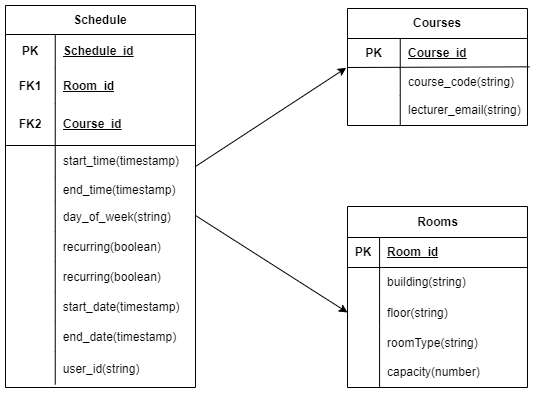

The diagram above was exported from draw.io. Its source (the exported page's mxGraphModel, read from the mxfile embedded in the PNG):
<mxGraphModel dx="1434" dy="46" grid="0" gridSize="10" guides="1" tooltips="1" connect="1" arrows="1" fold="1" page="0" pageScale="1" pageWidth="850" pageHeight="1100" math="0" shadow="0">
  <root>
    <mxCell id="0" />
    <mxCell id="1" parent="0" />
    <mxCell id="e9Zn_6H1_OP5S7V8F73d-15" value="Rooms" style="shape=table;startSize=31;container=1;collapsible=1;childLayout=tableLayout;fixedRows=1;rowLines=0;fontStyle=1;align=center;resizeLast=1;html=1;" parent="1" vertex="1">
      <mxGeometry x="206" y="694" width="180" height="181" as="geometry" />
    </mxCell>
    <mxCell id="e9Zn_6H1_OP5S7V8F73d-16" value="" style="shape=tableRow;horizontal=0;startSize=0;swimlaneHead=0;swimlaneBody=0;fillColor=none;collapsible=0;dropTarget=0;points=[[0,0.5],[1,0.5]];portConstraint=eastwest;top=0;left=0;right=0;bottom=1;" parent="e9Zn_6H1_OP5S7V8F73d-15" vertex="1">
      <mxGeometry y="31" width="180" height="30" as="geometry" />
    </mxCell>
    <mxCell id="e9Zn_6H1_OP5S7V8F73d-17" value="PK" style="shape=partialRectangle;connectable=0;fillColor=none;top=0;left=0;bottom=0;right=0;fontStyle=1;overflow=hidden;whiteSpace=wrap;html=1;" parent="e9Zn_6H1_OP5S7V8F73d-16" vertex="1">
      <mxGeometry width="32.0833740234375" height="30" as="geometry">
        <mxRectangle width="32.0833740234375" height="30" as="alternateBounds" />
      </mxGeometry>
    </mxCell>
    <mxCell id="e9Zn_6H1_OP5S7V8F73d-18" value="Room_id" style="shape=partialRectangle;connectable=0;fillColor=none;top=0;left=0;bottom=0;right=0;align=left;spacingLeft=6;fontStyle=5;overflow=hidden;whiteSpace=wrap;html=1;" parent="e9Zn_6H1_OP5S7V8F73d-16" vertex="1">
      <mxGeometry x="32.0833740234375" width="147.9166259765625" height="30" as="geometry">
        <mxRectangle width="147.9166259765625" height="30" as="alternateBounds" />
      </mxGeometry>
    </mxCell>
    <mxCell id="e9Zn_6H1_OP5S7V8F73d-19" value="" style="shape=tableRow;horizontal=0;startSize=0;swimlaneHead=0;swimlaneBody=0;fillColor=none;collapsible=0;dropTarget=0;points=[[0,0.5],[1,0.5]];portConstraint=eastwest;top=0;left=0;right=0;bottom=0;" parent="e9Zn_6H1_OP5S7V8F73d-15" vertex="1">
      <mxGeometry y="61" width="180" height="30" as="geometry" />
    </mxCell>
    <mxCell id="e9Zn_6H1_OP5S7V8F73d-20" value="" style="shape=partialRectangle;connectable=0;fillColor=none;top=0;left=0;bottom=0;right=0;editable=1;overflow=hidden;whiteSpace=wrap;html=1;" parent="e9Zn_6H1_OP5S7V8F73d-19" vertex="1">
      <mxGeometry width="32.0833740234375" height="30" as="geometry">
        <mxRectangle width="32.0833740234375" height="30" as="alternateBounds" />
      </mxGeometry>
    </mxCell>
    <mxCell id="e9Zn_6H1_OP5S7V8F73d-21" value="building(string)" style="shape=partialRectangle;connectable=0;fillColor=none;top=0;left=0;bottom=0;right=0;align=left;spacingLeft=6;overflow=hidden;whiteSpace=wrap;html=1;" parent="e9Zn_6H1_OP5S7V8F73d-19" vertex="1">
      <mxGeometry x="32.0833740234375" width="147.9166259765625" height="30" as="geometry">
        <mxRectangle width="147.9166259765625" height="30" as="alternateBounds" />
      </mxGeometry>
    </mxCell>
    <mxCell id="e9Zn_6H1_OP5S7V8F73d-121" value="" style="shape=tableRow;horizontal=0;startSize=0;swimlaneHead=0;swimlaneBody=0;fillColor=none;collapsible=0;dropTarget=0;points=[[0,0.5],[1,0.5]];portConstraint=eastwest;top=0;left=0;right=0;bottom=0;" parent="e9Zn_6H1_OP5S7V8F73d-15" vertex="1">
      <mxGeometry y="91" width="180" height="30" as="geometry" />
    </mxCell>
    <mxCell id="e9Zn_6H1_OP5S7V8F73d-122" value="" style="shape=partialRectangle;connectable=0;fillColor=none;top=0;left=0;bottom=0;right=0;editable=1;overflow=hidden;" parent="e9Zn_6H1_OP5S7V8F73d-121" vertex="1">
      <mxGeometry width="32.0833740234375" height="30" as="geometry">
        <mxRectangle width="32.0833740234375" height="30" as="alternateBounds" />
      </mxGeometry>
    </mxCell>
    <mxCell id="e9Zn_6H1_OP5S7V8F73d-123" value="floor(string)" style="shape=partialRectangle;connectable=0;fillColor=none;top=0;left=0;bottom=0;right=0;align=left;spacingLeft=6;overflow=hidden;" parent="e9Zn_6H1_OP5S7V8F73d-121" vertex="1">
      <mxGeometry x="32.0833740234375" width="147.9166259765625" height="30" as="geometry">
        <mxRectangle width="147.9166259765625" height="30" as="alternateBounds" />
      </mxGeometry>
    </mxCell>
    <mxCell id="e9Zn_6H1_OP5S7V8F73d-124" value="" style="shape=tableRow;horizontal=0;startSize=0;swimlaneHead=0;swimlaneBody=0;fillColor=none;collapsible=0;dropTarget=0;points=[[0,0.5],[1,0.5]];portConstraint=eastwest;top=0;left=0;right=0;bottom=0;" parent="e9Zn_6H1_OP5S7V8F73d-15" vertex="1">
      <mxGeometry y="121" width="180" height="30" as="geometry" />
    </mxCell>
    <mxCell id="e9Zn_6H1_OP5S7V8F73d-125" value="" style="shape=partialRectangle;connectable=0;fillColor=none;top=0;left=0;bottom=0;right=0;editable=1;overflow=hidden;" parent="e9Zn_6H1_OP5S7V8F73d-124" vertex="1">
      <mxGeometry width="32.0833740234375" height="30" as="geometry">
        <mxRectangle width="32.0833740234375" height="30" as="alternateBounds" />
      </mxGeometry>
    </mxCell>
    <mxCell id="e9Zn_6H1_OP5S7V8F73d-126" value="roomType(string)" style="shape=partialRectangle;connectable=0;fillColor=none;top=0;left=0;bottom=0;right=0;align=left;spacingLeft=6;overflow=hidden;" parent="e9Zn_6H1_OP5S7V8F73d-124" vertex="1">
      <mxGeometry x="32.0833740234375" width="147.9166259765625" height="30" as="geometry">
        <mxRectangle width="147.9166259765625" height="30" as="alternateBounds" />
      </mxGeometry>
    </mxCell>
    <mxCell id="e9Zn_6H1_OP5S7V8F73d-22" value="" style="shape=tableRow;horizontal=0;startSize=0;swimlaneHead=0;swimlaneBody=0;fillColor=none;collapsible=0;dropTarget=0;points=[[0,0.5],[1,0.5]];portConstraint=eastwest;top=0;left=0;right=0;bottom=0;" parent="e9Zn_6H1_OP5S7V8F73d-15" vertex="1">
      <mxGeometry y="151" width="180" height="30" as="geometry" />
    </mxCell>
    <mxCell id="e9Zn_6H1_OP5S7V8F73d-23" value="" style="shape=partialRectangle;connectable=0;fillColor=none;top=0;left=0;bottom=0;right=0;editable=1;overflow=hidden;whiteSpace=wrap;html=1;" parent="e9Zn_6H1_OP5S7V8F73d-22" vertex="1">
      <mxGeometry width="32.0833740234375" height="30" as="geometry">
        <mxRectangle width="32.0833740234375" height="30" as="alternateBounds" />
      </mxGeometry>
    </mxCell>
    <mxCell id="e9Zn_6H1_OP5S7V8F73d-24" value="capacity(number)" style="shape=partialRectangle;connectable=0;fillColor=none;top=0;left=0;bottom=0;right=0;align=left;spacingLeft=6;overflow=hidden;whiteSpace=wrap;html=1;" parent="e9Zn_6H1_OP5S7V8F73d-22" vertex="1">
      <mxGeometry x="32.0833740234375" width="147.9166259765625" height="30" as="geometry">
        <mxRectangle width="147.9166259765625" height="30" as="alternateBounds" />
      </mxGeometry>
    </mxCell>
    <mxCell id="e9Zn_6H1_OP5S7V8F73d-28" value="Courses" style="shape=table;startSize=30;container=1;collapsible=1;childLayout=tableLayout;fixedRows=1;rowLines=0;fontStyle=1;align=center;resizeLast=1;html=1;whiteSpace=wrap;" parent="1" vertex="1">
      <mxGeometry x="206" y="496" width="180" height="117" as="geometry" />
    </mxCell>
    <mxCell id="e9Zn_6H1_OP5S7V8F73d-29" value="" style="shape=tableRow;horizontal=0;startSize=0;swimlaneHead=0;swimlaneBody=0;fillColor=none;collapsible=0;dropTarget=0;points=[[0,0.5],[1,0.5]];portConstraint=eastwest;top=0;left=0;right=0;bottom=0;html=1;" parent="e9Zn_6H1_OP5S7V8F73d-28" vertex="1">
      <mxGeometry y="30" width="180" height="30" as="geometry" />
    </mxCell>
    <mxCell id="e9Zn_6H1_OP5S7V8F73d-30" value="PK" style="shape=partialRectangle;connectable=0;fillColor=none;top=0;left=0;bottom=0;right=0;fontStyle=1;overflow=hidden;html=1;whiteSpace=wrap;" parent="e9Zn_6H1_OP5S7V8F73d-29" vertex="1">
      <mxGeometry width="52.75006103515625" height="30" as="geometry">
        <mxRectangle width="52.75006103515625" height="30" as="alternateBounds" />
      </mxGeometry>
    </mxCell>
    <mxCell id="e9Zn_6H1_OP5S7V8F73d-31" value="Course_id" style="shape=partialRectangle;connectable=0;fillColor=none;top=0;left=0;bottom=0;right=0;align=left;spacingLeft=6;fontStyle=5;overflow=hidden;html=1;whiteSpace=wrap;" parent="e9Zn_6H1_OP5S7V8F73d-29" vertex="1">
      <mxGeometry x="52.75006103515625" width="127.24993896484375" height="30" as="geometry">
        <mxRectangle width="127.24993896484375" height="30" as="alternateBounds" />
      </mxGeometry>
    </mxCell>
    <mxCell id="e9Zn_6H1_OP5S7V8F73d-35" value="" style="shape=tableRow;horizontal=0;startSize=0;swimlaneHead=0;swimlaneBody=0;fillColor=none;collapsible=0;dropTarget=0;points=[[0,0.5],[1,0.5]];portConstraint=eastwest;top=0;left=0;right=0;bottom=0;html=1;" parent="e9Zn_6H1_OP5S7V8F73d-28" vertex="1">
      <mxGeometry y="60" width="180" height="27" as="geometry" />
    </mxCell>
    <mxCell id="e9Zn_6H1_OP5S7V8F73d-36" value="" style="shape=partialRectangle;connectable=0;fillColor=none;top=0;left=0;bottom=0;right=0;editable=1;overflow=hidden;html=1;whiteSpace=wrap;" parent="e9Zn_6H1_OP5S7V8F73d-35" vertex="1">
      <mxGeometry width="52.75006103515625" height="27" as="geometry">
        <mxRectangle width="52.75006103515625" height="27" as="alternateBounds" />
      </mxGeometry>
    </mxCell>
    <mxCell id="e9Zn_6H1_OP5S7V8F73d-37" value="course_code(string)" style="shape=partialRectangle;connectable=0;fillColor=none;top=0;left=0;bottom=0;right=0;align=left;spacingLeft=6;overflow=hidden;html=1;whiteSpace=wrap;" parent="e9Zn_6H1_OP5S7V8F73d-35" vertex="1">
      <mxGeometry x="52.75006103515625" width="127.24993896484375" height="27" as="geometry">
        <mxRectangle width="127.24993896484375" height="27" as="alternateBounds" />
      </mxGeometry>
    </mxCell>
    <mxCell id="e9Zn_6H1_OP5S7V8F73d-38" value="" style="shape=tableRow;horizontal=0;startSize=0;swimlaneHead=0;swimlaneBody=0;fillColor=none;collapsible=0;dropTarget=0;points=[[0,0.5],[1,0.5]];portConstraint=eastwest;top=0;left=0;right=0;bottom=0;html=1;" parent="e9Zn_6H1_OP5S7V8F73d-28" vertex="1">
      <mxGeometry y="87" width="180" height="30" as="geometry" />
    </mxCell>
    <mxCell id="e9Zn_6H1_OP5S7V8F73d-39" value="" style="shape=partialRectangle;connectable=0;fillColor=none;top=0;left=0;bottom=0;right=0;editable=1;overflow=hidden;html=1;whiteSpace=wrap;" parent="e9Zn_6H1_OP5S7V8F73d-38" vertex="1">
      <mxGeometry width="52.75006103515625" height="30" as="geometry">
        <mxRectangle width="52.75006103515625" height="30" as="alternateBounds" />
      </mxGeometry>
    </mxCell>
    <mxCell id="e9Zn_6H1_OP5S7V8F73d-40" value="lecturer_email(string)" style="shape=partialRectangle;connectable=0;fillColor=none;top=0;left=0;bottom=0;right=0;align=left;spacingLeft=6;overflow=hidden;html=1;whiteSpace=wrap;" parent="e9Zn_6H1_OP5S7V8F73d-38" vertex="1">
      <mxGeometry x="52.75006103515625" width="127.24993896484375" height="30" as="geometry">
        <mxRectangle width="127.24993896484375" height="30" as="alternateBounds" />
      </mxGeometry>
    </mxCell>
    <mxCell id="e9Zn_6H1_OP5S7V8F73d-67" value="Schedule" style="shape=table;startSize=29;container=1;collapsible=1;childLayout=tableLayout;fixedRows=1;rowLines=0;fontStyle=1;align=center;resizeLast=1;html=1;whiteSpace=wrap;" parent="1" vertex="1">
      <mxGeometry x="-136" y="493" width="190" height="382" as="geometry" />
    </mxCell>
    <mxCell id="e9Zn_6H1_OP5S7V8F73d-68" value="" style="shape=tableRow;horizontal=0;startSize=0;swimlaneHead=0;swimlaneBody=0;fillColor=none;collapsible=0;dropTarget=0;points=[[0,0.5],[1,0.5]];portConstraint=eastwest;top=0;left=0;right=0;bottom=0;html=1;" parent="e9Zn_6H1_OP5S7V8F73d-67" vertex="1">
      <mxGeometry y="29" width="190" height="34" as="geometry" />
    </mxCell>
    <mxCell id="e9Zn_6H1_OP5S7V8F73d-69" value="PK" style="shape=partialRectangle;connectable=0;fillColor=none;top=0;left=0;bottom=0;right=0;fontStyle=1;overflow=hidden;html=1;whiteSpace=wrap;" parent="e9Zn_6H1_OP5S7V8F73d-68" vertex="1">
      <mxGeometry width="49.75" height="34" as="geometry">
        <mxRectangle width="49.75" height="34" as="alternateBounds" />
      </mxGeometry>
    </mxCell>
    <mxCell id="e9Zn_6H1_OP5S7V8F73d-70" value="Schedule_id" style="shape=partialRectangle;connectable=0;fillColor=none;top=0;left=0;bottom=0;right=0;align=left;spacingLeft=6;fontStyle=5;overflow=hidden;html=1;whiteSpace=wrap;" parent="e9Zn_6H1_OP5S7V8F73d-68" vertex="1">
      <mxGeometry x="49.75" width="140.25" height="34" as="geometry">
        <mxRectangle width="140.25" height="34" as="alternateBounds" />
      </mxGeometry>
    </mxCell>
    <mxCell id="e9Zn_6H1_OP5S7V8F73d-71" value="" style="shape=tableRow;horizontal=0;startSize=0;swimlaneHead=0;swimlaneBody=0;fillColor=none;collapsible=0;dropTarget=0;points=[[0,0.5],[1,0.5]];portConstraint=eastwest;top=0;left=0;right=0;bottom=0;html=1;perimeterSpacing=0;" parent="e9Zn_6H1_OP5S7V8F73d-67" vertex="1">
      <mxGeometry y="63" width="190" height="35" as="geometry" />
    </mxCell>
    <mxCell id="e9Zn_6H1_OP5S7V8F73d-72" value="&lt;b&gt;FK1&lt;/b&gt;" style="shape=partialRectangle;connectable=0;fillColor=none;top=0;left=0;bottom=0;right=0;editable=1;overflow=hidden;html=1;whiteSpace=wrap;" parent="e9Zn_6H1_OP5S7V8F73d-71" vertex="1">
      <mxGeometry width="49.75" height="35" as="geometry">
        <mxRectangle width="49.75" height="35" as="alternateBounds" />
      </mxGeometry>
    </mxCell>
    <mxCell id="e9Zn_6H1_OP5S7V8F73d-73" value="&lt;b&gt;&lt;u&gt;Room_id&lt;/u&gt;&lt;/b&gt;" style="shape=partialRectangle;connectable=0;fillColor=none;top=0;left=0;bottom=0;right=0;align=left;spacingLeft=6;overflow=hidden;html=1;whiteSpace=wrap;" parent="e9Zn_6H1_OP5S7V8F73d-71" vertex="1">
      <mxGeometry x="49.75" width="140.25" height="35" as="geometry">
        <mxRectangle width="140.25" height="35" as="alternateBounds" />
      </mxGeometry>
    </mxCell>
    <mxCell id="e9Zn_6H1_OP5S7V8F73d-74" value="" style="shape=tableRow;horizontal=0;startSize=0;swimlaneHead=0;swimlaneBody=0;fillColor=none;collapsible=0;dropTarget=0;points=[[0,0.5],[1,0.5]];portConstraint=eastwest;top=0;left=0;right=0;bottom=1;html=1;" parent="e9Zn_6H1_OP5S7V8F73d-67" vertex="1">
      <mxGeometry y="98" width="190" height="42" as="geometry" />
    </mxCell>
    <mxCell id="e9Zn_6H1_OP5S7V8F73d-75" value="FK2" style="shape=partialRectangle;connectable=0;fillColor=none;top=0;left=0;bottom=0;right=0;fontStyle=1;overflow=hidden;html=1;whiteSpace=wrap;" parent="e9Zn_6H1_OP5S7V8F73d-74" vertex="1">
      <mxGeometry width="49.75" height="42" as="geometry">
        <mxRectangle width="49.75" height="42" as="alternateBounds" />
      </mxGeometry>
    </mxCell>
    <mxCell id="e9Zn_6H1_OP5S7V8F73d-76" value="Course_id" style="shape=partialRectangle;connectable=0;fillColor=none;top=0;left=0;bottom=0;right=0;align=left;spacingLeft=6;fontStyle=5;overflow=hidden;html=1;whiteSpace=wrap;" parent="e9Zn_6H1_OP5S7V8F73d-74" vertex="1">
      <mxGeometry x="49.75" width="140.25" height="42" as="geometry">
        <mxRectangle width="140.25" height="42" as="alternateBounds" />
      </mxGeometry>
    </mxCell>
    <mxCell id="e9Zn_6H1_OP5S7V8F73d-77" value="" style="shape=tableRow;horizontal=0;startSize=0;swimlaneHead=0;swimlaneBody=0;fillColor=none;collapsible=0;dropTarget=0;points=[[0,0.5],[1,0.5]];portConstraint=eastwest;top=0;left=0;right=0;bottom=0;html=1;" parent="e9Zn_6H1_OP5S7V8F73d-67" vertex="1">
      <mxGeometry y="140" width="190" height="32" as="geometry" />
    </mxCell>
    <mxCell id="e9Zn_6H1_OP5S7V8F73d-78" value="" style="shape=partialRectangle;connectable=0;fillColor=none;top=0;left=0;bottom=0;right=0;editable=1;overflow=hidden;html=1;whiteSpace=wrap;" parent="e9Zn_6H1_OP5S7V8F73d-77" vertex="1">
      <mxGeometry width="49.75" height="32" as="geometry">
        <mxRectangle width="49.75" height="32" as="alternateBounds" />
      </mxGeometry>
    </mxCell>
    <mxCell id="e9Zn_6H1_OP5S7V8F73d-79" value="start_time(timestamp)" style="shape=partialRectangle;connectable=0;fillColor=none;top=0;left=0;bottom=0;right=0;align=left;spacingLeft=6;overflow=hidden;html=1;whiteSpace=wrap;" parent="e9Zn_6H1_OP5S7V8F73d-77" vertex="1">
      <mxGeometry x="49.75" width="140.25" height="32" as="geometry">
        <mxRectangle width="140.25" height="32" as="alternateBounds" />
      </mxGeometry>
    </mxCell>
    <mxCell id="e9Zn_6H1_OP5S7V8F73d-80" value="" style="shape=tableRow;horizontal=0;startSize=0;swimlaneHead=0;swimlaneBody=0;fillColor=none;collapsible=0;dropTarget=0;points=[[0,0.5],[1,0.5]];portConstraint=eastwest;top=0;left=0;right=0;bottom=0;" parent="e9Zn_6H1_OP5S7V8F73d-67" vertex="1">
      <mxGeometry y="172" width="190" height="24" as="geometry" />
    </mxCell>
    <mxCell id="e9Zn_6H1_OP5S7V8F73d-81" value="" style="shape=partialRectangle;connectable=0;fillColor=none;top=0;left=0;bottom=0;right=0;editable=1;overflow=hidden;" parent="e9Zn_6H1_OP5S7V8F73d-80" vertex="1">
      <mxGeometry width="49.75" height="24" as="geometry">
        <mxRectangle width="49.75" height="24" as="alternateBounds" />
      </mxGeometry>
    </mxCell>
    <mxCell id="e9Zn_6H1_OP5S7V8F73d-82" value="end_time(timestamp)" style="shape=partialRectangle;connectable=0;fillColor=none;top=0;left=0;bottom=0;right=0;align=left;spacingLeft=6;overflow=hidden;" parent="e9Zn_6H1_OP5S7V8F73d-80" vertex="1">
      <mxGeometry x="49.75" width="140.25" height="24" as="geometry">
        <mxRectangle width="140.25" height="24" as="alternateBounds" />
      </mxGeometry>
    </mxCell>
    <mxCell id="e9Zn_6H1_OP5S7V8F73d-83" value="" style="shape=tableRow;horizontal=0;startSize=0;swimlaneHead=0;swimlaneBody=0;fillColor=none;collapsible=0;dropTarget=0;points=[[0,0.5],[1,0.5]];portConstraint=eastwest;top=0;left=0;right=0;bottom=0;" parent="e9Zn_6H1_OP5S7V8F73d-67" vertex="1">
      <mxGeometry y="196" width="190" height="30" as="geometry" />
    </mxCell>
    <mxCell id="e9Zn_6H1_OP5S7V8F73d-84" value="" style="shape=partialRectangle;connectable=0;fillColor=none;top=0;left=0;bottom=0;right=0;editable=1;overflow=hidden;" parent="e9Zn_6H1_OP5S7V8F73d-83" vertex="1">
      <mxGeometry width="49.75" height="30" as="geometry">
        <mxRectangle width="49.75" height="30" as="alternateBounds" />
      </mxGeometry>
    </mxCell>
    <mxCell id="e9Zn_6H1_OP5S7V8F73d-85" value="day_of_week(string)" style="shape=partialRectangle;connectable=0;fillColor=none;top=0;left=0;bottom=0;right=0;align=left;spacingLeft=6;overflow=hidden;" parent="e9Zn_6H1_OP5S7V8F73d-83" vertex="1">
      <mxGeometry x="49.75" width="140.25" height="30" as="geometry">
        <mxRectangle width="140.25" height="30" as="alternateBounds" />
      </mxGeometry>
    </mxCell>
    <mxCell id="e9Zn_6H1_OP5S7V8F73d-86" value="" style="shape=tableRow;horizontal=0;startSize=0;swimlaneHead=0;swimlaneBody=0;fillColor=none;collapsible=0;dropTarget=0;points=[[0,0.5],[1,0.5]];portConstraint=eastwest;top=0;left=0;right=0;bottom=0;" parent="e9Zn_6H1_OP5S7V8F73d-67" vertex="1">
      <mxGeometry y="226" width="190" height="30" as="geometry" />
    </mxCell>
    <mxCell id="e9Zn_6H1_OP5S7V8F73d-87" value="" style="shape=partialRectangle;connectable=0;fillColor=none;top=0;left=0;bottom=0;right=0;editable=1;overflow=hidden;" parent="e9Zn_6H1_OP5S7V8F73d-86" vertex="1">
      <mxGeometry width="49.75" height="30" as="geometry">
        <mxRectangle width="49.75" height="30" as="alternateBounds" />
      </mxGeometry>
    </mxCell>
    <mxCell id="e9Zn_6H1_OP5S7V8F73d-88" value="recurring(boolean)" style="shape=partialRectangle;connectable=0;fillColor=none;top=0;left=0;bottom=0;right=0;align=left;spacingLeft=6;overflow=hidden;" parent="e9Zn_6H1_OP5S7V8F73d-86" vertex="1">
      <mxGeometry x="49.75" width="140.25" height="30" as="geometry">
        <mxRectangle width="140.25" height="30" as="alternateBounds" />
      </mxGeometry>
    </mxCell>
    <mxCell id="INuVASb5PFOB5d1JvLtc-3" value="" style="shape=tableRow;horizontal=0;startSize=0;swimlaneHead=0;swimlaneBody=0;fillColor=none;collapsible=0;dropTarget=0;points=[[0,0.5],[1,0.5]];portConstraint=eastwest;top=0;left=0;right=0;bottom=0;" vertex="1" parent="e9Zn_6H1_OP5S7V8F73d-67">
      <mxGeometry y="256" width="190" height="30" as="geometry" />
    </mxCell>
    <mxCell id="INuVASb5PFOB5d1JvLtc-4" value="" style="shape=partialRectangle;connectable=0;fillColor=none;top=0;left=0;bottom=0;right=0;editable=1;overflow=hidden;" vertex="1" parent="INuVASb5PFOB5d1JvLtc-3">
      <mxGeometry width="49.75" height="30" as="geometry">
        <mxRectangle width="49.75" height="30" as="alternateBounds" />
      </mxGeometry>
    </mxCell>
    <mxCell id="INuVASb5PFOB5d1JvLtc-5" value="recurring(boolean)" style="shape=partialRectangle;connectable=0;fillColor=none;top=0;left=0;bottom=0;right=0;align=left;spacingLeft=6;overflow=hidden;" vertex="1" parent="INuVASb5PFOB5d1JvLtc-3">
      <mxGeometry x="49.75" width="140.25" height="30" as="geometry">
        <mxRectangle width="140.25" height="30" as="alternateBounds" />
      </mxGeometry>
    </mxCell>
    <mxCell id="e9Zn_6H1_OP5S7V8F73d-144" value="" style="shape=tableRow;horizontal=0;startSize=0;swimlaneHead=0;swimlaneBody=0;fillColor=none;collapsible=0;dropTarget=0;points=[[0,0.5],[1,0.5]];portConstraint=eastwest;top=0;left=0;right=0;bottom=0;" parent="e9Zn_6H1_OP5S7V8F73d-67" vertex="1">
      <mxGeometry y="286" width="190" height="30" as="geometry" />
    </mxCell>
    <mxCell id="e9Zn_6H1_OP5S7V8F73d-145" value="" style="shape=partialRectangle;connectable=0;fillColor=none;top=0;left=0;bottom=0;right=0;editable=1;overflow=hidden;" parent="e9Zn_6H1_OP5S7V8F73d-144" vertex="1">
      <mxGeometry width="49.75" height="30" as="geometry">
        <mxRectangle width="49.75" height="30" as="alternateBounds" />
      </mxGeometry>
    </mxCell>
    <mxCell id="e9Zn_6H1_OP5S7V8F73d-146" value="start_date(timestamp)" style="shape=partialRectangle;connectable=0;fillColor=none;top=0;left=0;bottom=0;right=0;align=left;spacingLeft=6;overflow=hidden;" parent="e9Zn_6H1_OP5S7V8F73d-144" vertex="1">
      <mxGeometry x="49.75" width="140.25" height="30" as="geometry">
        <mxRectangle width="140.25" height="30" as="alternateBounds" />
      </mxGeometry>
    </mxCell>
    <mxCell id="e9Zn_6H1_OP5S7V8F73d-141" value="" style="shape=tableRow;horizontal=0;startSize=0;swimlaneHead=0;swimlaneBody=0;fillColor=none;collapsible=0;dropTarget=0;points=[[0,0.5],[1,0.5]];portConstraint=eastwest;top=0;left=0;right=0;bottom=0;" parent="e9Zn_6H1_OP5S7V8F73d-67" vertex="1">
      <mxGeometry y="316" width="190" height="30" as="geometry" />
    </mxCell>
    <mxCell id="e9Zn_6H1_OP5S7V8F73d-142" value="" style="shape=partialRectangle;connectable=0;fillColor=none;top=0;left=0;bottom=0;right=0;editable=1;overflow=hidden;" parent="e9Zn_6H1_OP5S7V8F73d-141" vertex="1">
      <mxGeometry width="49.75" height="30" as="geometry">
        <mxRectangle width="49.75" height="30" as="alternateBounds" />
      </mxGeometry>
    </mxCell>
    <mxCell id="e9Zn_6H1_OP5S7V8F73d-143" value="end_date(timestamp)" style="shape=partialRectangle;connectable=0;fillColor=none;top=0;left=0;bottom=0;right=0;align=left;spacingLeft=6;overflow=hidden;" parent="e9Zn_6H1_OP5S7V8F73d-141" vertex="1">
      <mxGeometry x="49.75" width="140.25" height="30" as="geometry">
        <mxRectangle width="140.25" height="30" as="alternateBounds" />
      </mxGeometry>
    </mxCell>
    <mxCell id="e9Zn_6H1_OP5S7V8F73d-93" value="" style="shape=tableRow;horizontal=0;startSize=0;swimlaneHead=0;swimlaneBody=0;fillColor=none;collapsible=0;dropTarget=0;points=[[0,0.5],[1,0.5]];portConstraint=eastwest;top=0;left=0;right=0;bottom=0;" parent="e9Zn_6H1_OP5S7V8F73d-67" vertex="1">
      <mxGeometry y="346" width="190" height="33" as="geometry" />
    </mxCell>
    <mxCell id="e9Zn_6H1_OP5S7V8F73d-94" value="" style="shape=partialRectangle;connectable=0;fillColor=none;top=0;left=0;bottom=0;right=0;editable=1;overflow=hidden;" parent="e9Zn_6H1_OP5S7V8F73d-93" vertex="1">
      <mxGeometry width="49.75" height="33" as="geometry">
        <mxRectangle width="49.75" height="33" as="alternateBounds" />
      </mxGeometry>
    </mxCell>
    <mxCell id="e9Zn_6H1_OP5S7V8F73d-95" value="user_id(string)" style="shape=partialRectangle;connectable=0;fillColor=none;top=0;left=0;bottom=0;right=0;align=left;spacingLeft=6;overflow=hidden;" parent="e9Zn_6H1_OP5S7V8F73d-93" vertex="1">
      <mxGeometry x="49.75" width="140.25" height="33" as="geometry">
        <mxRectangle width="140.25" height="33" as="alternateBounds" />
      </mxGeometry>
    </mxCell>
    <mxCell id="e9Zn_6H1_OP5S7V8F73d-140" value="" style="endArrow=none;html=1;rounded=0;entryX=1.011;entryY=-0.062;entryDx=0;entryDy=0;entryPerimeter=0;" parent="1" target="e9Zn_6H1_OP5S7V8F73d-35" edge="1">
      <mxGeometry width="50" height="50" relative="1" as="geometry">
        <mxPoint x="206" y="555" as="sourcePoint" />
        <mxPoint x="256" y="505" as="targetPoint" />
      </mxGeometry>
    </mxCell>
    <mxCell id="INuVASb5PFOB5d1JvLtc-6" value="" style="endArrow=classic;html=1;rounded=0;entryX=-0.007;entryY=-0.025;entryDx=0;entryDy=0;entryPerimeter=0;" edge="1" parent="1" target="e9Zn_6H1_OP5S7V8F73d-35">
      <mxGeometry width="50" height="50" relative="1" as="geometry">
        <mxPoint x="54" y="654" as="sourcePoint" />
        <mxPoint x="104" y="604" as="targetPoint" />
      </mxGeometry>
    </mxCell>
    <mxCell id="INuVASb5PFOB5d1JvLtc-7" value="" style="endArrow=classic;html=1;rounded=0;entryX=0;entryY=0.5;entryDx=0;entryDy=0;" edge="1" parent="1" target="e9Zn_6H1_OP5S7V8F73d-121">
      <mxGeometry width="50" height="50" relative="1" as="geometry">
        <mxPoint x="54" y="703" as="sourcePoint" />
        <mxPoint x="104" y="653" as="targetPoint" />
      </mxGeometry>
    </mxCell>
  </root>
</mxGraphModel>